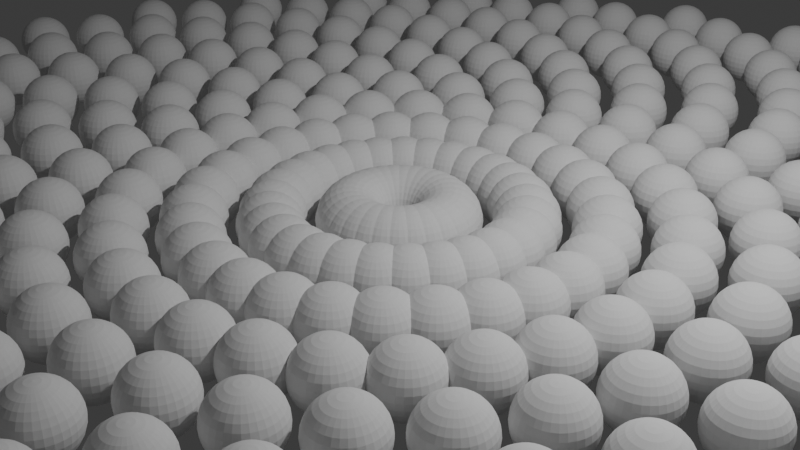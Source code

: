 # Source: spiral.blend  (saved by Blender 4.2.66; exported with 4.5.12 LTS)
import bpy
from mathutils import Matrix  # noqa: F401  (used for matrix-valued properties, if any)

bpy.ops.wm.read_factory_settings(use_empty=True)
scene = bpy.context.scene
scene.name = 'Scene'

# ---- collections
col_collection = bpy.data.collections.new('Collection'); scene.collection.children.link(col_collection)

# ---- world
world_world = bpy.data.worlds.new('World'); scene.world = world_world
world_world.use_nodes = True; world_world.node_tree.nodes.clear()
_N = world_world.node_tree.nodes; _L = world_world.node_tree.links
n0 = _N.new('ShaderNodeOutputWorld'); n0.name = 'World Output'; n0.location = (300, 300)
n1 = _N.new('ShaderNodeBackground'); n1.name = 'Background'; n1.location = (10, 300)
n1.inputs[0].default_value = (0.05088, 0.05088, 0.05088, 1.0)
_L.new(n1.outputs[0], n0.inputs[0])
n0.is_active_output = True
world_world.color = (0.05088, 0.05088, 0.05088)
world_world.sun_shadow_jitter_overblur = 0.0

# ---- cameras
cam_camera = bpy.data.cameras.new('Camera')
cam_camera.clip_end = 100.0
cam_camera.ortho_scale = 7.314

# ---- lights
light_light = bpy.data.lights.new('Light', 'POINT')
light_light.energy = 1000.0
light_light.shadow_soft_size = 0.1

# ---- meshes
me_sphere_007 = bpy.data.meshes.new('Sphere.007')
me_sphere_007.from_pydata([(-0.5, 0.1944, 0.291), (-0.5, 0.291, 0.1944), (-0.5, 0.3433, 0.06828), (-0.5, 0.35, 0.0), (-0.5, 0.3433, -0.06828), (-0.5, 0.291, -0.1944), (-0.5, 0.1944, -0.291), (-0.4867, 0.06697, 0.3433), (-0.4739, 0.1314, 0.3234), (-0.4621, 0.1907, 0.291), (-0.4517, 0.2427, 0.2475), (-0.4432, 0.2854, 0.1944), (-0.4369, 0.3171, 0.1339), (-0.433, 0.3367, 0.06828), (-0.4317, 0.3433, 0.0), (-0.433, 0.3367, -0.06828), (-0.4369, 0.3171, -0.1339), (-0.4432, 0.2854, -0.1944), (-0.4517, 0.2427, -0.2475), (-0.4621, 0.1907, -0.291), (-0.4739, 0.1314, -0.3234), (-0.4867, 0.06697, -0.3433), (-0.4739, 0.06308, 0.3433), (-0.4487, 0.1237, 0.3234), (-0.4256, 0.1796, 0.291), (-0.4053, 0.2286, 0.2475), (-0.3886, 0.2689, 0.1944), (-0.3763, 0.2987, 0.1339), (-0.3686, 0.3171, 0.06828), (-0.3661, 0.3234, 0.0), (-0.3686, 0.3171, -0.06828), (-0.3763, 0.2987, -0.1339), (-0.3886, 0.2689, -0.1944), (-0.4053, 0.2286, -0.2475), (-0.4256, 0.1796, -0.291), (-0.4487, 0.1237, -0.3234), (-0.4739, 0.06308, -0.3433), (-0.4621, 0.05677, 0.3433), (-0.4256, 0.1114, 0.3234), (-0.392, 0.1617, 0.291), (-0.3625, 0.2058, 0.2475), (-0.3383, 0.242, 0.1944), (-0.3204, 0.2689, 0.1339), (-0.3093, 0.2854, 0.06828), (-0.3056, 0.291, 0.0), (-0.3093, 0.2854, -0.06828), (-0.3204, 0.2689, -0.1339), (-0.3383, 0.242, -0.1944), (-0.3625, 0.2058, -0.2475), (-0.392, 0.1617, -0.291), (-0.4256, 0.1114, -0.3234), (-0.4621, 0.05677, -0.3433), (-0.4517, 0.04828, 0.3433), (-0.4053, 0.09471, 0.3234), (-0.3625, 0.1375, 0.291), (-0.325, 0.175, 0.2475), (-0.2942, 0.2058, 0.1944), (-0.2714, 0.2286, 0.1339), (-0.2573, 0.2427, 0.06828), (-0.2525, 0.2475, 0.0), (-0.2573, 0.2427, -0.06828), (-0.2714, 0.2286, -0.1339), (-0.2942, 0.2058, -0.1944), (-0.325, 0.175, -0.2475), (-0.3625, 0.1375, -0.291), (-0.4053, 0.09471, -0.3234), (-0.4517, 0.04828, -0.3433), (-0.4432, 0.03794, 0.3433), (-0.3886, 0.07441, 0.3234), (-0.3383, 0.108, 0.291), (-0.2942, 0.1375, 0.2475), (-0.258, 0.1617, 0.1944), (-0.2311, 0.1796, 0.1339), (-0.2146, 0.1907, 0.06828), (-0.209, 0.1944, 0.0), (-0.2146, 0.1907, -0.06828), (-0.2311, 0.1796, -0.1339), (-0.258, 0.1617, -0.1944), (-0.2942, 0.1375, -0.2475), (-0.3383, 0.108, -0.291), (-0.3886, 0.07441, -0.3234), (-0.4432, 0.03794, -0.3433), (-0.4369, 0.02613, 0.3433), (-0.3763, 0.05126, 0.3234), (-0.3204, 0.07441, 0.291), (-0.2714, 0.09471, 0.2475), (-0.2311, 0.1114, 0.1944), (-0.2013, 0.1237, 0.1339), (-0.1829, 0.1314, 0.06828), (-0.1766, 0.1339, 0.0), (-0.1829, 0.1314, -0.06828), (-0.2013, 0.1237, -0.1339), (-0.2311, 0.1114, -0.1944), (-0.2714, 0.09471, -0.2475), (-0.3204, 0.07441, -0.291), (-0.3763, 0.05126, -0.3234), (-0.4369, 0.02613, -0.3433), (-0.433, 0.01332, 0.3433), (-0.3686, 0.02613, 0.3234), (-0.3093, 0.03794, 0.291), (-0.2573, 0.04828, 0.2475), (-0.2146, 0.05677, 0.1944), (-0.1829, 0.06308, 0.1339), (-0.1633, 0.06697, 0.06828), (-0.1567, 0.06828, 0.0), (-0.1633, 0.06697, -0.06828), (-0.1829, 0.06308, -0.1339), (-0.2146, 0.05677, -0.1944), (-0.2573, 0.04828, -0.2475), (-0.3093, 0.03794, -0.291), (-0.3686, 0.02613, -0.3234), (-0.433, 0.01332, -0.3433), (-0.4317, -6.519e-09, 0.3433), (-0.3661, 0.0, 0.3234), (-0.3056, -1.118e-08, 0.291), (-0.2525, 0.0, 0.2475), (-0.209, -1.118e-08, 0.1944), (-0.1766, -7.451e-09, 0.1339), (-0.1567, -3.725e-08, 0.06828), (-0.15, -7.451e-09, 0.0), (-0.1567, -3.725e-08, -0.06828), (-0.1766, -7.451e-09, -0.1339), (-0.209, -1.118e-08, -0.1944), (-0.2525, 0.0, -0.2475), (-0.3056, -1.118e-08, -0.291), (-0.3661, 0.0, -0.3234), (-0.4317, -6.519e-09, -0.3433), (-0.433, -0.01332, 0.3433), (-0.3686, -0.02613, 0.3234), (-0.3093, -0.03794, 0.291), (-0.2573, -0.04828, 0.2475), (-0.2146, -0.05677, 0.1944), (-0.1829, -0.06308, 0.1339), (-0.1633, -0.06697, 0.06828), (-0.1567, -0.06828, 0.0), (-0.1633, -0.06697, -0.06828), (-0.1829, -0.06308, -0.1339), (-0.2146, -0.05677, -0.1944), (-0.2573, -0.04828, -0.2475), (-0.3093, -0.03794, -0.291), (-0.3686, -0.02613, -0.3234), (-0.433, -0.01332, -0.3433), (-0.4369, -0.02613, 0.3433), (-0.3763, -0.05126, 0.3234), (-0.3204, -0.07441, 0.291), (-0.2714, -0.09471, 0.2475), (-0.2311, -0.1114, 0.1944), (-0.2013, -0.1237, 0.1339), (-0.1829, -0.1314, 0.06828), (-0.1766, -0.1339, 0.0), (-0.1829, -0.1314, -0.06828), (-0.2013, -0.1237, -0.1339), (-0.2311, -0.1114, -0.1944), (-0.2714, -0.09471, -0.2475), (-0.3204, -0.07441, -0.291), (-0.3763, -0.05126, -0.3234), (-0.4369, -0.02613, -0.3433), (-0.4432, -0.03794, 0.3433), (-0.3886, -0.07441, 0.3234), (-0.3383, -0.108, 0.291), (-0.2942, -0.1375, 0.2475), (-0.258, -0.1617, 0.1944), (-0.2311, -0.1796, 0.1339), (-0.2146, -0.1907, 0.06828), (-0.209, -0.1944, 0.0), (-0.2146, -0.1907, -0.06828), (-0.2311, -0.1796, -0.1339), (-0.258, -0.1617, -0.1944), (-0.2942, -0.1375, -0.2475), (-0.3383, -0.108, -0.291), (-0.3886, -0.07441, -0.3234), (-0.4432, -0.03794, -0.3433), (-0.4517, -0.04828, 0.3433), (-0.4053, -0.09471, 0.3234), (-0.3625, -0.1375, 0.291), (-0.325, -0.175, 0.2475), (-0.2942, -0.2058, 0.1944), (-0.2714, -0.2286, 0.1339), (-0.2573, -0.2427, 0.06828), (-0.2525, -0.2475, 0.0), (-0.2573, -0.2427, -0.06828), (-0.2714, -0.2286, -0.1339), (-0.2942, -0.2058, -0.1944), (-0.325, -0.175, -0.2475), (-0.3625, -0.1375, -0.291), (-0.4053, -0.09471, -0.3234), (-0.4517, -0.04828, -0.3433), (-0.4621, -0.05677, 0.3433), (-0.4256, -0.1114, 0.3234), (-0.392, -0.1617, 0.291), (-0.3625, -0.2058, 0.2475), (-0.3383, -0.242, 0.1944), (-0.3204, -0.2689, 0.1339), (-0.3093, -0.2854, 0.06828), (-0.3056, -0.291, 0.0), (-0.3093, -0.2854, -0.06828), (-0.3204, -0.2689, -0.1339), (-0.3383, -0.242, -0.1944), (-0.3625, -0.2058, -0.2475), (-0.392, -0.1617, -0.291), (-0.4256, -0.1114, -0.3234), (-0.4621, -0.05677, -0.3433), (-0.4739, -0.06308, 0.3433), (-0.4487, -0.1237, 0.3234), (-0.4256, -0.1796, 0.291), (-0.4053, -0.2286, 0.2475), (-0.3886, -0.2689, 0.1944), (-0.3763, -0.2987, 0.1339), (-0.3686, -0.3171, 0.06828), (-0.3661, -0.3234, 0.0), (-0.3686, -0.3171, -0.06828), (-0.3763, -0.2987, -0.1339), (-0.3886, -0.2689, -0.1944), (-0.4053, -0.2286, -0.2475), (-0.4256, -0.1796, -0.291), (-0.4487, -0.1237, -0.3234), (-0.4739, -0.06308, -0.3433), (-0.4867, -0.06697, 0.3433), (-0.4739, -0.1314, 0.3234), (-0.4621, -0.1907, 0.291), (-0.4517, -0.2427, 0.2475), (-0.4432, -0.2854, 0.1944), (-0.4369, -0.3171, 0.1339), (-0.433, -0.3367, 0.06828), (-0.4317, -0.3433, 0.0), (-0.433, -0.3367, -0.06828), (-0.4369, -0.3171, -0.1339), (-0.4432, -0.2854, -0.1944), (-0.4517, -0.2427, -0.2475), (-0.4621, -0.1907, -0.291), (-0.4739, -0.1314, -0.3234), (-0.4867, -0.06697, -0.3433), (-0.5, -0.06828, 0.3433), (-0.5, -0.1339, 0.3234), (-0.5, -0.1944, 0.291), (-0.5, -0.2475, 0.2475), (-0.5, -0.291, 0.1944), (-0.5, -0.3234, 0.1339), (-0.5, -0.3433, 0.06828), (-0.5, -0.35, 0.0), (-0.5, -0.3433, -0.06828), (-0.5, -0.3234, -0.1339), (-0.5, -0.291, -0.1944), (-0.5, -0.2475, -0.2475), (-0.5, -0.1944, -0.291), (-0.5, -0.1339, -0.3234), (-0.5, -0.06828, -0.3433), (-0.5133, -0.06697, 0.3433), (-0.5261, -0.1314, 0.3234), (-0.5379, -0.1907, 0.291), (-0.5483, -0.2427, 0.2475), (-0.5568, -0.2854, 0.1944), (-0.5631, -0.3171, 0.1339), (-0.567, -0.3367, 0.06828), (-0.5683, -0.3433, 0.0), (-0.567, -0.3367, -0.06828), (-0.5631, -0.3171, -0.1339), (-0.5568, -0.2854, -0.1944), (-0.5483, -0.2427, -0.2475), (-0.5379, -0.1907, -0.291), (-0.5261, -0.1314, -0.3234), (-0.5133, -0.06697, -0.3433), (-0.5, 0.0, -0.35), (-0.5261, -0.06308, 0.3433), (-0.5513, -0.1237, 0.3234), (-0.5744, -0.1796, 0.291), (-0.5947, -0.2286, 0.2475), (-0.6114, -0.2689, 0.1944), (-0.6237, -0.2987, 0.1339), (-0.6314, -0.3171, 0.06828), (-0.6339, -0.3234, 0.0), (-0.6314, -0.3171, -0.06828), (-0.6237, -0.2987, -0.1339), (-0.6114, -0.2689, -0.1944), (-0.5947, -0.2286, -0.2475), (-0.5744, -0.1796, -0.291), (-0.5513, -0.1237, -0.3234), (-0.5261, -0.06308, -0.3433), (-0.5379, -0.05677, 0.3433), (-0.5744, -0.1114, 0.3234), (-0.608, -0.1617, 0.291), (-0.6375, -0.2058, 0.2475), (-0.6617, -0.242, 0.1944), (-0.6796, -0.2689, 0.1339), (-0.6907, -0.2854, 0.06828), (-0.6944, -0.291, 0.0), (-0.6907, -0.2854, -0.06828), (-0.6796, -0.2689, -0.1339), (-0.6617, -0.242, -0.1944), (-0.6375, -0.2058, -0.2475), (-0.608, -0.1617, -0.291), (-0.5744, -0.1114, -0.3234), (-0.5379, -0.05677, -0.3433), (-0.5483, -0.04828, 0.3433), (-0.5947, -0.09471, 0.3234), (-0.6375, -0.1375, 0.291), (-0.675, -0.175, 0.2475), (-0.7058, -0.2058, 0.1944), (-0.7286, -0.2286, 0.1339), (-0.7427, -0.2427, 0.06828), (-0.7475, -0.2475, 0.0), (-0.7427, -0.2427, -0.06828), (-0.7286, -0.2286, -0.1339), (-0.7058, -0.2058, -0.1944), (-0.675, -0.175, -0.2475), (-0.6375, -0.1375, -0.291), (-0.5947, -0.09471, -0.3234), (-0.5483, -0.04828, -0.3433), (-0.5568, -0.03794, 0.3433), (-0.6114, -0.07441, 0.3234), (-0.6617, -0.108, 0.291), (-0.7058, -0.1375, 0.2475), (-0.742, -0.1617, 0.1944), (-0.7689, -0.1796, 0.1339), (-0.7854, -0.1907, 0.06828), (-0.791, -0.1944, 0.0), (-0.7854, -0.1907, -0.06828), (-0.7689, -0.1796, -0.1339), (-0.742, -0.1617, -0.1944), (-0.7058, -0.1375, -0.2475), (-0.6617, -0.108, -0.291), (-0.6114, -0.07441, -0.3234), (-0.5568, -0.03794, -0.3433), (-0.5, 0.0, 0.35), (-0.5631, -0.02613, 0.3433), (-0.6237, -0.05126, 0.3234), (-0.6796, -0.07441, 0.291), (-0.7286, -0.09471, 0.2475), (-0.7689, -0.1114, 0.1944), (-0.7987, -0.1237, 0.1339), (-0.8171, -0.1314, 0.06828), (-0.8234, -0.1339, 0.0), (-0.8171, -0.1314, -0.06828), (-0.7987, -0.1237, -0.1339), (-0.7689, -0.1114, -0.1944), (-0.7286, -0.09471, -0.2475), (-0.6796, -0.07441, -0.291), (-0.6237, -0.05126, -0.3234), (-0.5631, -0.02613, -0.3433), (-0.567, -0.01332, 0.3433), (-0.6314, -0.02613, 0.3234), (-0.6907, -0.03794, 0.291), (-0.7427, -0.04828, 0.2475), (-0.7854, -0.05677, 0.1944), (-0.8171, -0.06308, 0.1339), (-0.8367, -0.06697, 0.06828), (-0.8433, -0.06828, 0.0), (-0.8367, -0.06697, -0.06828), (-0.8171, -0.06308, -0.1339), (-0.7854, -0.05677, -0.1944), (-0.7427, -0.04828, -0.2475), (-0.6907, -0.03794, -0.291), (-0.6314, -0.02613, -0.3234), (-0.567, -0.01332, -0.3433), (-0.5683, 1.956e-08, 0.3433), (-0.6339, 2.049e-08, 0.3234), (-0.6944, 5.588e-08, 0.291), (-0.7475, 7.451e-09, 0.2475), (-0.791, 7.078e-08, 0.1944), (-0.8234, 5.96e-08, 0.1339), (-0.8433, 7.451e-08, 0.06828), (-0.85, 5.96e-08, 0.0), (-0.8433, 7.451e-08, -0.06828), (-0.8234, 5.96e-08, -0.1339), (-0.791, 7.078e-08, -0.1944), (-0.7475, 7.451e-09, -0.2475), (-0.6944, 5.588e-08, -0.291), (-0.6339, 2.049e-08, -0.3234), (-0.5683, 1.956e-08, -0.3433), (-0.567, 0.01332, 0.3433), (-0.6314, 0.02613, 0.3234), (-0.6907, 0.03794, 0.291), (-0.7427, 0.04828, 0.2475), (-0.7854, 0.05677, 0.1944), (-0.8171, 0.06308, 0.1339), (-0.8367, 0.06697, 0.06828), (-0.8433, 0.06828, 0.0), (-0.8367, 0.06697, -0.06828), (-0.8171, 0.06308, -0.1339), (-0.7854, 0.05677, -0.1944), (-0.7427, 0.04828, -0.2475), (-0.6907, 0.03794, -0.291), (-0.6314, 0.02613, -0.3234), (-0.567, 0.01332, -0.3433), (-0.5631, 0.02613, 0.3433), (-0.6237, 0.05126, 0.3234), (-0.6796, 0.07441, 0.291), (-0.7286, 0.09471, 0.2475), (-0.7689, 0.1114, 0.1944), (-0.7987, 0.1237, 0.1339), (-0.8171, 0.1314, 0.06828), (-0.8234, 0.1339, 0.0), (-0.8171, 0.1314, -0.06828), (-0.7987, 0.1237, -0.1339), (-0.7689, 0.1114, -0.1944), (-0.7286, 0.09471, -0.2475), (-0.6796, 0.07441, -0.291), (-0.6237, 0.05126, -0.3234), (-0.5631, 0.02613, -0.3433), (-0.5568, 0.03794, 0.3433), (-0.6114, 0.07441, 0.3234), (-0.6617, 0.108, 0.291), (-0.7058, 0.1375, 0.2475), (-0.742, 0.1617, 0.1944), (-0.7689, 0.1796, 0.1339), (-0.7854, 0.1907, 0.06828), (-0.791, 0.1944, 0.0), (-0.7854, 0.1907, -0.06828), (-0.7689, 0.1796, -0.1339), (-0.742, 0.1617, -0.1944), (-0.7058, 0.1375, -0.2475), (-0.6617, 0.108, -0.291), (-0.6114, 0.07441, -0.3234), (-0.5568, 0.03794, -0.3433), (-0.5483, 0.04828, 0.3433), (-0.5947, 0.09471, 0.3234), (-0.6375, 0.1375, 0.291), (-0.675, 0.175, 0.2475), (-0.7058, 0.2058, 0.1944), (-0.7286, 0.2286, 0.1339), (-0.7427, 0.2427, 0.06828), (-0.7475, 0.2475, 0.0), (-0.7427, 0.2427, -0.06828), (-0.7286, 0.2286, -0.1339), (-0.7058, 0.2058, -0.1944), (-0.675, 0.175, -0.2475), (-0.6375, 0.1375, -0.291), (-0.5947, 0.09471, -0.3234), (-0.5483, 0.04828, -0.3433), (-0.5379, 0.05677, 0.3433), (-0.5744, 0.1114, 0.3234), (-0.608, 0.1617, 0.291), (-0.6375, 0.2058, 0.2475), (-0.6617, 0.242, 0.1944), (-0.6796, 0.2689, 0.1339), (-0.6907, 0.2854, 0.06828), (-0.6944, 0.291, 0.0), (-0.6907, 0.2854, -0.06828), (-0.6796, 0.2689, -0.1339), (-0.6617, 0.242, -0.1944), (-0.6375, 0.2058, -0.2475), (-0.608, 0.1617, -0.291), (-0.5744, 0.1114, -0.3234), (-0.5379, 0.05677, -0.3433), (-0.5261, 0.06308, 0.3433), (-0.5513, 0.1237, 0.3234), (-0.5744, 0.1796, 0.291), (-0.5947, 0.2286, 0.2475), (-0.6114, 0.2689, 0.1944), (-0.6237, 0.2987, 0.1339), (-0.6314, 0.3171, 0.06828), (-0.6339, 0.3234, 0.0), (-0.6314, 0.3171, -0.06828), (-0.6237, 0.2987, -0.1339), (-0.6114, 0.2689, -0.1944), (-0.5947, 0.2286, -0.2475), (-0.5744, 0.1796, -0.291), (-0.5513, 0.1237, -0.3234), (-0.5261, 0.06308, -0.3433), (-0.5133, 0.06697, 0.3433), (-0.5261, 0.1314, 0.3234), (-0.5379, 0.1907, 0.291), (-0.5483, 0.2427, 0.2475), (-0.5568, 0.2854, 0.1944), (-0.5631, 0.3171, 0.1339), (-0.567, 0.3367, 0.06828), (-0.5683, 0.3433, 0.0), (-0.567, 0.3367, -0.06828), (-0.5631, 0.3171, -0.1339), (-0.5568, 0.2854, -0.1944), (-0.5483, 0.2427, -0.2475), (-0.5379, 0.1907, -0.291), (-0.5261, 0.1314, -0.3234), (-0.5133, 0.06697, -0.3433), (-0.5, 0.06828, 0.3433), (-0.5, 0.1339, 0.3234), (-0.5, 0.2475, 0.2475), (-0.5, 0.3234, 0.1339), (-0.5, 0.3234, -0.1339), (-0.5, 0.2475, -0.2475), (-0.5, 0.1339, -0.3234), (-0.5, 0.06828, -0.3433)], [], [(476, 0, 9, 10), (479, 5, 17, 18), (1, 476, 10, 11), (6, 479, 18, 19), (477, 1, 11, 12), (480, 6, 19, 20), (2, 477, 12, 13), (481, 480, 20, 21), (3, 2, 13, 14), (474, 323, 7), (262, 481, 21), (4, 3, 14, 15), (475, 474, 7, 8), (478, 4, 15, 16), (0, 475, 8, 9), (5, 478, 16, 17), (9, 8, 23, 24), (17, 16, 31, 32), (10, 9, 24, 25), (18, 17, 32, 33), (11, 10, 25, 26), (19, 18, 33, 34), (12, 11, 26, 27), (20, 19, 34, 35), (13, 12, 27, 28), (21, 20, 35, 36), (14, 13, 28, 29), (7, 323, 22), (262, 21, 36), (15, 14, 29, 30), (8, 7, 22, 23), (16, 15, 30, 31), (28, 27, 42, 43), (36, 35, 50, 51), (29, 28, 43, 44), (22, 323, 37), (262, 36, 51), (30, 29, 44, 45), (23, 22, 37, 38), (31, 30, 45, 46), (24, 23, 38, 39), (32, 31, 46, 47), (25, 24, 39, 40), (33, 32, 47, 48), (26, 25, 40, 41), (34, 33, 48, 49), (27, 26, 41, 42), (35, 34, 49, 50), (47, 46, 61, 62), (40, 39, 54, 55), (48, 47, 62, 63), (41, 40, 55, 56), (49, 48, 63, 64), (42, 41, 56, 57), (50, 49, 64, 65), (43, 42, 57, 58), (51, 50, 65, 66), (44, 43, 58, 59), (37, 323, 52), (262, 51, 66), (45, 44, 59, 60), (38, 37, 52, 53), (46, 45, 60, 61), (39, 38, 53, 54), (66, 65, 80, 81), (59, 58, 73, 74), (52, 323, 67), (262, 66, 81), (60, 59, 74, 75), (53, 52, 67, 68), (61, 60, 75, 76), (54, 53, 68, 69), (62, 61, 76, 77), (55, 54, 69, 70), (63, 62, 77, 78), (56, 55, 70, 71), (64, 63, 78, 79), (57, 56, 71, 72), (65, 64, 79, 80), (58, 57, 72, 73), (70, 69, 84, 85), (78, 77, 92, 93), (71, 70, 85, 86), (79, 78, 93, 94), (72, 71, 86, 87), (80, 79, 94, 95), (73, 72, 87, 88), (81, 80, 95, 96), (74, 73, 88, 89), (67, 323, 82), (262, 81, 96), (75, 74, 89, 90), (68, 67, 82, 83), (76, 75, 90, 91), (69, 68, 83, 84), (77, 76, 91, 92), (89, 88, 103, 104), (82, 323, 97), (262, 96, 111), (90, 89, 104, 105), (83, 82, 97, 98), (91, 90, 105, 106), (84, 83, 98, 99), (92, 91, 106, 107), (85, 84, 99, 100), (93, 92, 107, 108), (86, 85, 100, 101), (94, 93, 108, 109), (87, 86, 101, 102), (95, 94, 109, 110), (88, 87, 102, 103), (96, 95, 110, 111), (108, 107, 122, 123), (101, 100, 115, 116), (109, 108, 123, 124), (102, 101, 116, 117), (110, 109, 124, 125), (103, 102, 117, 118), (111, 110, 125, 126), (104, 103, 118, 119), (97, 323, 112), (262, 111, 126), (105, 104, 119, 120), (98, 97, 112, 113), (106, 105, 120, 121), (99, 98, 113, 114), (107, 106, 121, 122), (100, 99, 114, 115), (262, 126, 141), (120, 119, 134, 135), (113, 112, 127, 128), (121, 120, 135, 136), (114, 113, 128, 129), (122, 121, 136, 137), (115, 114, 129, 130), (123, 122, 137, 138), (116, 115, 130, 131), (124, 123, 138, 139), (117, 116, 131, 132), (125, 124, 139, 140), (118, 117, 132, 133), (126, 125, 140, 141), (119, 118, 133, 134), (112, 323, 127), (139, 138, 153, 154), (132, 131, 146, 147), (140, 139, 154, 155), (133, 132, 147, 148), (141, 140, 155, 156), (134, 133, 148, 149), (127, 323, 142), (262, 141, 156), (135, 134, 149, 150), (128, 127, 142, 143), (136, 135, 150, 151), (129, 128, 143, 144), (137, 136, 151, 152), (130, 129, 144, 145), (138, 137, 152, 153), (131, 130, 145, 146), (143, 142, 157, 158), (151, 150, 165, 166), (144, 143, 158, 159), (152, 151, 166, 167), (145, 144, 159, 160), (153, 152, 167, 168), (146, 145, 160, 161), (154, 153, 168, 169), (147, 146, 161, 162), (155, 154, 169, 170), (148, 147, 162, 163), (156, 155, 170, 171), (149, 148, 163, 164), (142, 323, 157), (262, 156, 171), (150, 149, 164, 165), (162, 161, 176, 177), (170, 169, 184, 185), (163, 162, 177, 178), (171, 170, 185, 186), (164, 163, 178, 179), (157, 323, 172), (262, 171, 186), (165, 164, 179, 180), (158, 157, 172, 173), (166, 165, 180, 181), (159, 158, 173, 174), (167, 166, 181, 182), (160, 159, 174, 175), (168, 167, 182, 183), (161, 160, 175, 176), (169, 168, 183, 184), (181, 180, 195, 196), (174, 173, 188, 189), (182, 181, 196, 197), (175, 174, 189, 190), (183, 182, 197, 198), (176, 175, 190, 191), (184, 183, 198, 199), (177, 176, 191, 192), (185, 184, 199, 200), (178, 177, 192, 193), (186, 185, 200, 201), (179, 178, 193, 194), (172, 323, 187), (262, 186, 201), (180, 179, 194, 195), (173, 172, 187, 188), (200, 199, 214, 215), (193, 192, 207, 208), (201, 200, 215, 216), (194, 193, 208, 209), (187, 323, 202), (262, 201, 216), (195, 194, 209, 210), (188, 187, 202, 203), (196, 195, 210, 211), (189, 188, 203, 204), (197, 196, 211, 212), (190, 189, 204, 205), (198, 197, 212, 213), (191, 190, 205, 206), (199, 198, 213, 214), (192, 191, 206, 207), (204, 203, 218, 219), (212, 211, 226, 227), (205, 204, 219, 220), (213, 212, 227, 228), (206, 205, 220, 221), (214, 213, 228, 229), (207, 206, 221, 222), (215, 214, 229, 230), (208, 207, 222, 223), (216, 215, 230, 231), (209, 208, 223, 224), (202, 323, 217), (262, 216, 231), (210, 209, 224, 225), (203, 202, 217, 218), (211, 210, 225, 226), (223, 222, 237, 238), (231, 230, 245, 246), (224, 223, 238, 239), (217, 323, 232), (262, 231, 246), (225, 224, 239, 240), (218, 217, 232, 233), (226, 225, 240, 241), (219, 218, 233, 234), (227, 226, 241, 242), (220, 219, 234, 235), (228, 227, 242, 243), (221, 220, 235, 236), (229, 228, 243, 244), (222, 221, 236, 237), (230, 229, 244, 245), (242, 241, 256, 257), (235, 234, 249, 250), (243, 242, 257, 258), (236, 235, 250, 251), (244, 243, 258, 259), (237, 236, 251, 252), (245, 244, 259, 260), (238, 237, 252, 253), (246, 245, 260, 261), (239, 238, 253, 254), (232, 323, 247), (262, 246, 261), (240, 239, 254, 255), (233, 232, 247, 248), (241, 240, 255, 256), (234, 233, 248, 249), (261, 260, 276, 277), (254, 253, 269, 270), (247, 323, 263), (262, 261, 277), (255, 254, 270, 271), (248, 247, 263, 264), (256, 255, 271, 272), (249, 248, 264, 265), (257, 256, 272, 273), (250, 249, 265, 266), (258, 257, 273, 274), (251, 250, 266, 267), (259, 258, 274, 275), (252, 251, 267, 268), (260, 259, 275, 276), (253, 252, 268, 269), (274, 273, 288, 289), (267, 266, 281, 282), (275, 274, 289, 290), (268, 267, 282, 283), (276, 275, 290, 291), (269, 268, 283, 284), (277, 276, 291, 292), (270, 269, 284, 285), (263, 323, 278), (262, 277, 292), (271, 270, 285, 286), (264, 263, 278, 279), (272, 271, 286, 287), (265, 264, 279, 280), (273, 272, 287, 288), (266, 265, 280, 281), (278, 323, 293), (262, 292, 307), (286, 285, 300, 301), (279, 278, 293, 294), (287, 286, 301, 302), (280, 279, 294, 295), (288, 287, 302, 303), (281, 280, 295, 296), (289, 288, 303, 304), (282, 281, 296, 297), (290, 289, 304, 305), (283, 282, 297, 298), (291, 290, 305, 306), (284, 283, 298, 299), (292, 291, 306, 307), (285, 284, 299, 300), (297, 296, 311, 312), (305, 304, 319, 320), (298, 297, 312, 313), (306, 305, 320, 321), (299, 298, 313, 314), (307, 306, 321, 322), (300, 299, 314, 315), (293, 323, 308), (262, 307, 322), (301, 300, 315, 316), (294, 293, 308, 309), (302, 301, 316, 317), (295, 294, 309, 310), (303, 302, 317, 318), (296, 295, 310, 311), (304, 303, 318, 319), (316, 315, 331, 332), (309, 308, 324, 325), (317, 316, 332, 333), (310, 309, 325, 326), (318, 317, 333, 334), (311, 310, 326, 327), (319, 318, 334, 335), (312, 311, 327, 328), (320, 319, 335, 336), (313, 312, 328, 329), (321, 320, 336, 337), (314, 313, 329, 330), (322, 321, 337, 338), (315, 314, 330, 331), (308, 323, 324), (262, 322, 338), (336, 335, 350, 351), (329, 328, 343, 344), (337, 336, 351, 352), (330, 329, 344, 345), (338, 337, 352, 353), (331, 330, 345, 346), (324, 323, 339), (262, 338, 353), (332, 331, 346, 347), (325, 324, 339, 340), (333, 332, 347, 348), (326, 325, 340, 341), (334, 333, 348, 349), (327, 326, 341, 342), (335, 334, 349, 350), (328, 327, 342, 343), (340, 339, 354, 355), (348, 347, 362, 363), (341, 340, 355, 356), (349, 348, 363, 364), (342, 341, 356, 357), (350, 349, 364, 365), (343, 342, 357, 358), (351, 350, 365, 366), (344, 343, 358, 359), (352, 351, 366, 367), (345, 344, 359, 360), (353, 352, 367, 368), (346, 345, 360, 361), (339, 323, 354), (262, 353, 368), (347, 346, 361, 362), (359, 358, 373, 374), (367, 366, 381, 382), (360, 359, 374, 375), (368, 367, 382, 383), (361, 360, 375, 376), (354, 323, 369), (262, 368, 383), (362, 361, 376, 377), (355, 354, 369, 370), (363, 362, 377, 378), (356, 355, 370, 371), (364, 363, 378, 379), (357, 356, 371, 372), (365, 364, 379, 380), (358, 357, 372, 373), (366, 365, 380, 381), (378, 377, 392, 393), (371, 370, 385, 386), (379, 378, 393, 394), (372, 371, 386, 387), (380, 379, 394, 395), (373, 372, 387, 388), (381, 380, 395, 396), (374, 373, 388, 389), (382, 381, 396, 397), (375, 374, 389, 390), (383, 382, 397, 398), (376, 375, 390, 391), (369, 323, 384), (262, 383, 398), (377, 376, 391, 392), (370, 369, 384, 385), (397, 396, 411, 412), (390, 389, 404, 405), (398, 397, 412, 413), (391, 390, 405, 406), (384, 323, 399), (262, 398, 413), (392, 391, 406, 407), (385, 384, 399, 400), (393, 392, 407, 408), (386, 385, 400, 401), (394, 393, 408, 409), (387, 386, 401, 402), (395, 394, 409, 410), (388, 387, 402, 403), (396, 395, 410, 411), (389, 388, 403, 404), (409, 408, 423, 424), (402, 401, 416, 417), (410, 409, 424, 425), (403, 402, 417, 418), (411, 410, 425, 426), (404, 403, 418, 419), (412, 411, 426, 427), (405, 404, 419, 420), (413, 412, 427, 428), (406, 405, 420, 421), (399, 323, 414), (262, 413, 428), (407, 406, 421, 422), (400, 399, 414, 415), (408, 407, 422, 423), (401, 400, 415, 416), (428, 427, 442, 443), (421, 420, 435, 436), (414, 323, 429), (262, 428, 443), (422, 421, 436, 437), (415, 414, 429, 430), (423, 422, 437, 438), (416, 415, 430, 431), (424, 423, 438, 439), (417, 416, 431, 432), (425, 424, 439, 440), (418, 417, 432, 433), (426, 425, 440, 441), (419, 418, 433, 434), (427, 426, 441, 442), (420, 419, 434, 435), (432, 431, 446, 447), (440, 439, 454, 455), (433, 432, 447, 448), (441, 440, 455, 456), (434, 433, 448, 449), (442, 441, 456, 457), (435, 434, 449, 450), (443, 442, 457, 458), (436, 435, 450, 451), (429, 323, 444), (262, 443, 458), (437, 436, 451, 452), (430, 429, 444, 445), (438, 437, 452, 453), (431, 430, 445, 446), (439, 438, 453, 454), (451, 450, 465, 466), (444, 323, 459), (262, 458, 473), (452, 451, 466, 467), (445, 444, 459, 460), (453, 452, 467, 468), (446, 445, 460, 461), (454, 453, 468, 469), (447, 446, 461, 462), (455, 454, 469, 470), (448, 447, 462, 463), (456, 455, 470, 471), (449, 448, 463, 464), (457, 456, 471, 472), (450, 449, 464, 465), (458, 457, 472, 473), (470, 469, 5, 479), (463, 462, 476, 1), (471, 470, 479, 6), (464, 463, 1, 477), (472, 471, 6, 480), (465, 464, 477, 2), (473, 472, 480, 481), (466, 465, 2, 3), (459, 323, 474), (262, 473, 481), (467, 466, 3, 4), (460, 459, 474, 475), (468, 467, 4, 478), (461, 460, 475, 0), (469, 468, 478, 5), (462, 461, 0, 476)])
_uv = me_sphere_007.uv_layers.new(name='UVMap')
_uv.uv.foreach_set('vector', [0.75, 0.75, 0.75, 0.8125, 0.7188, 0.8125, 0.7188, 0.75, 0.75, 0.25, 0.75, 0.3125, 0.7188, 0.3125, 0.7188, 0.25, 0.75, 0.6875, 0.75, 0.75, 0.7188, 0.75, 0.7188, 0.6875, 0.75, 0.1875, 0.75, 0.25, 0.7188, 0.25, 0.7188, 0.1875, 0.75, 0.625, 0.75, 0.6875, 0.7188, 0.6875, 0.7188, 0.625, 0.75, 0.125, 0.75, 0.1875, 0.7188, 0.1875, 0.7188, 0.125, 0.75, 0.5625, 0.75, 0.625, 0.7188, 0.625, 0.7188, 0.5625, 0.75, 0.0625, 0.75, 0.125, 0.7188, 0.125, 0.7188, 0.0625, 0.75, 0.5, 0.75, 0.5625, 0.7188, 0.5625, 0.7188, 0.5, 0.75, 0.9375, 0.7344, 1.0, 0.7188, 0.9375, 0.7344, 0.0, 0.75, 0.0625, 0.7188, 0.0625, 0.75, 0.4375, 0.75, 0.5, 0.7188, 0.5, 0.7188, 0.4375, 0.75, 0.875, 0.75, 0.9375, 0.7188, 0.9375, 0.7188, 0.875, 0.75, 0.375, 0.75, 0.4375, 0.7188, 0.4375, 0.7188, 0.375, 0.75, 0.8125, 0.75, 0.875, 0.7188, 0.875, 0.7188, 0.8125, 0.75, 0.3125, 0.75, 0.375, 0.7188, 0.375, 0.7188, 0.3125, 0.7188, 0.8125, 0.7188, 0.875, 0.6875, 0.875, 0.6875, 0.8125, 0.7188, 0.3125, 0.7188, 0.375, 0.6875, 0.375, 0.6875, 0.3125, 0.7188, 0.75, 0.7188, 0.8125, 0.6875, 0.8125, 0.6875, 0.75, 0.7188, 0.25, 0.7188, 0.3125, 0.6875, 0.3125, 0.6875, 0.25, 0.7188, 0.6875, 0.7188, 0.75, 0.6875, 0.75, 0.6875, 0.6875, 0.7188, 0.1875, 0.7188, 0.25, 0.6875, 0.25, 0.6875, 0.1875, 0.7188, 0.625, 0.7188, 0.6875, 0.6875, 0.6875, 0.6875, 0.625, 0.7188, 0.125, 0.7188, 0.1875, 0.6875, 0.1875, 0.6875, 0.125, 0.7188, 0.5625, 0.7188, 0.625, 0.6875, 0.625, 0.6875, 0.5625, 0.7188, 0.0625, 0.7188, 0.125, 0.6875, 0.125, 0.6875, 0.0625, 0.7188, 0.5, 0.7188, 0.5625, 0.6875, 0.5625, 0.6875, 0.5, 0.7188, 0.9375, 0.7031, 1.0, 0.6875, 0.9375, 0.7031, 0.0, 0.7188, 0.0625, 0.6875, 0.0625, 0.7188, 0.4375, 0.7188, 0.5, 0.6875, 0.5, 0.6875, 0.4375, 0.7188, 0.875, 0.7188, 0.9375, 0.6875, 0.9375, 0.6875, 0.875, 0.7188, 0.375, 0.7188, 0.4375, 0.6875, 0.4375, 0.6875, 0.375, 0.6875, 0.5625, 0.6875, 0.625, 0.6562, 0.625, 0.6562, 0.5625, 0.6875, 0.0625, 0.6875, 0.125, 0.6562, 0.125, 0.6562, 0.0625, 0.6875, 0.5, 0.6875, 0.5625, 0.6562, 0.5625, 0.6562, 0.5, 0.6875, 0.9375, 0.6719, 1.0, 0.6562, 0.9375, 0.6719, 0.0, 0.6875, 0.0625, 0.6562, 0.0625, 0.6875, 0.4375, 0.6875, 0.5, 0.6562, 0.5, 0.6562, 0.4375, 0.6875, 0.875, 0.6875, 0.9375, 0.6562, 0.9375, 0.6562, 0.875, 0.6875, 0.375, 0.6875, 0.4375, 0.6562, 0.4375, 0.6562, 0.375, 0.6875, 0.8125, 0.6875, 0.875, 0.6562, 0.875, 0.6562, 0.8125, 0.6875, 0.3125, 0.6875, 0.375, 0.6562, 0.375, 0.6562, 0.3125, 0.6875, 0.75, 0.6875, 0.8125, 0.6562, 0.8125, 0.6562, 0.75, 0.6875, 0.25, 0.6875, 0.3125, 0.6562, 0.3125, 0.6562, 0.25, 0.6875, 0.6875, 0.6875, 0.75, 0.6562, 0.75, 0.6562, 0.6875, 0.6875, 0.1875, 0.6875, 0.25, 0.6562, 0.25, 0.6562, 0.1875, 0.6875, 0.625, 0.6875, 0.6875, 0.6562, 0.6875, 0.6562, 0.625, 0.6875, 0.125, 0.6875, 0.1875, 0.6562, 0.1875, 0.6562, 0.125, 0.6562, 0.3125, 0.6562, 0.375, 0.625, 0.375, 0.625, 0.3125, 0.6562, 0.75, 0.6562, 0.8125, 0.625, 0.8125, 0.625, 0.75, 0.6562, 0.25, 0.6562, 0.3125, 0.625, 0.3125, 0.625, 0.25, 0.6562, 0.6875, 0.6562, 0.75, 0.625, 0.75, 0.625, 0.6875, 0.6562, 0.1875, 0.6562, 0.25, 0.625, 0.25, 0.625, 0.1875, 0.6562, 0.625, 0.6562, 0.6875, 0.625, 0.6875, 0.625, 0.625, 0.6562, 0.125, 0.6562, 0.1875, 0.625, 0.1875, 0.625, 0.125, 0.6562, 0.5625, 0.6562, 0.625, 0.625, 0.625, 0.625, 0.5625, 0.6562, 0.0625, 0.6562, 0.125, 0.625, 0.125, 0.625, 0.0625, 0.6562, 0.5, 0.6562, 0.5625, 0.625, 0.5625, 0.625, 0.5, 0.6562, 0.9375, 0.6406, 1.0, 0.625, 0.9375, 0.6406, 0.0, 0.6562, 0.0625, 0.625, 0.0625, 0.6562, 0.4375, 0.6562, 0.5, 0.625, 0.5, 0.625, 0.4375, 0.6562, 0.875, 0.6562, 0.9375, 0.625, 0.9375, 0.625, 0.875, 0.6562, 0.375, 0.6562, 0.4375, 0.625, 0.4375, 0.625, 0.375, 0.6562, 0.8125, 0.6562, 0.875, 0.625, 0.875, 0.625, 0.8125, 0.625, 0.0625, 0.625, 0.125, 0.5938, 0.125, 0.5938, 0.0625, 0.625, 0.5, 0.625, 0.5625, 0.5938, 0.5625, 0.5938, 0.5, 0.625, 0.9375, 0.6094, 1.0, 0.5938, 0.9375, 0.6094, 0.0, 0.625, 0.0625, 0.5938, 0.0625, 0.625, 0.4375, 0.625, 0.5, 0.5938, 0.5, 0.5938, 0.4375, 0.625, 0.875, 0.625, 0.9375, 0.5938, 0.9375, 0.5938, 0.875, 0.625, 0.375, 0.625, 0.4375, 0.5938, 0.4375, 0.5938, 0.375, 0.625, 0.8125, 0.625, 0.875, 0.5938, 0.875, 0.5938, 0.8125, 0.625, 0.3125, 0.625, 0.375, 0.5938, 0.375, 0.5938, 0.3125, 0.625, 0.75, 0.625, 0.8125, 0.5938, 0.8125, 0.5938, 0.75, 0.625, 0.25, 0.625, 0.3125, 0.5938, 0.3125, 0.5938, 0.25, 0.625, 0.6875, 0.625, 0.75, 0.5938, 0.75, 0.5938, 0.6875, 0.625, 0.1875, 0.625, 0.25, 0.5938, 0.25, 0.5938, 0.1875, 0.625, 0.625, 0.625, 0.6875, 0.5938, 0.6875, 0.5938, 0.625, 0.625, 0.125, 0.625, 0.1875, 0.5938, 0.1875, 0.5938, 0.125, 0.625, 0.5625, 0.625, 0.625, 0.5938, 0.625, 0.5938, 0.5625, 0.5938, 0.75, 0.5938, 0.8125, 0.5625, 0.8125, 0.5625, 0.75, 0.5938, 0.25, 0.5938, 0.3125, 0.5625, 0.3125, 0.5625, 0.25, 0.5938, 0.6875, 0.5938, 0.75, 0.5625, 0.75, 0.5625, 0.6875, 0.5938, 0.1875, 0.5938, 0.25, 0.5625, 0.25, 0.5625, 0.1875, 0.5938, 0.625, 0.5938, 0.6875, 0.5625, 0.6875, 0.5625, 0.625, 0.5938, 0.125, 0.5938, 0.1875, 0.5625, 0.1875, 0.5625, 0.125, 0.5938, 0.5625, 0.5938, 0.625, 0.5625, 0.625, 0.5625, 0.5625, 0.5938, 0.0625, 0.5938, 0.125, 0.5625, 0.125, 0.5625, 0.0625, 0.5938, 0.5, 0.5938, 0.5625, 0.5625, 0.5625, 0.5625, 0.5, 0.5938, 0.9375, 0.5781, 1.0, 0.5625, 0.9375, 0.5781, 0.0, 0.5938, 0.0625, 0.5625, 0.0625, 0.5938, 0.4375, 0.5938, 0.5, 0.5625, 0.5, 0.5625, 0.4375, 0.5938, 0.875, 0.5938, 0.9375, 0.5625, 0.9375, 0.5625, 0.875, 0.5938, 0.375, 0.5938, 0.4375, 0.5625, 0.4375, 0.5625, 0.375, 0.5938, 0.8125, 0.5938, 0.875, 0.5625, 0.875, 0.5625, 0.8125, 0.5938, 0.3125, 0.5938, 0.375, 0.5625, 0.375, 0.5625, 0.3125, 0.5625, 0.5, 0.5625, 0.5625, 0.5312, 0.5625, 0.5312, 0.5, 0.5625, 0.9375, 0.5469, 1.0, 0.5312, 0.9375, 0.5469, 0.0, 0.5625, 0.0625, 0.5312, 0.0625, 0.5625, 0.4375, 0.5625, 0.5, 0.5312, 0.5, 0.5312, 0.4375, 0.5625, 0.875, 0.5625, 0.9375, 0.5312, 0.9375, 0.5312, 0.875, 0.5625, 0.375, 0.5625, 0.4375, 0.5312, 0.4375, 0.5312, 0.375, 0.5625, 0.8125, 0.5625, 0.875, 0.5312, 0.875, 0.5312, 0.8125, 0.5625, 0.3125, 0.5625, 0.375, 0.5312, 0.375, 0.5312, 0.3125, 0.5625, 0.75, 0.5625, 0.8125, 0.5312, 0.8125, 0.5312, 0.75, 0.5625, 0.25, 0.5625, 0.3125, 0.5312, 0.3125, 0.5312, 0.25, 0.5625, 0.6875, 0.5625, 0.75, 0.5312, 0.75, 0.5312, 0.6875, 0.5625, 0.1875, 0.5625, 0.25, 0.5312, 0.25, 0.5312, 0.1875, 0.5625, 0.625, 0.5625, 0.6875, 0.5312, 0.6875, 0.5312, 0.625, 0.5625, 0.125, 0.5625, 0.1875, 0.5312, 0.1875, 0.5312, 0.125, 0.5625, 0.5625, 0.5625, 0.625, 0.5312, 0.625, 0.5312, 0.5625, 0.5625, 0.0625, 0.5625, 0.125, 0.5312, 0.125, 0.5312, 0.0625, 0.5312, 0.25, 0.5312, 0.3125, 0.5, 0.3125, 0.5, 0.25, 0.5312, 0.6875, 0.5312, 0.75, 0.5, 0.75, 0.5, 0.6875, 0.5312, 0.1875, 0.5312, 0.25, 0.5, 0.25, 0.5, 0.1875, 0.5312, 0.625, 0.5312, 0.6875, 0.5, 0.6875, 0.5, 0.625, 0.5312, 0.125, 0.5312, 0.1875, 0.5, 0.1875, 0.5, 0.125, 0.5312, 0.5625, 0.5312, 0.625, 0.5, 0.625, 0.5, 0.5625, 0.5312, 0.0625, 0.5312, 0.125, 0.5, 0.125, 0.5, 0.0625, 0.5312, 0.5, 0.5312, 0.5625, 0.5, 0.5625, 0.5, 0.5, 0.5312, 0.9375, 0.5156, 1.0, 0.5, 0.9375, 0.5156, 0.0, 0.5312, 0.0625, 0.5, 0.0625, 0.5312, 0.4375, 0.5312, 0.5, 0.5, 0.5, 0.5, 0.4375, 0.5312, 0.875, 0.5312, 0.9375, 0.5, 0.9375, 0.5, 0.875, 0.5312, 0.375, 0.5312, 0.4375, 0.5, 0.4375, 0.5, 0.375, 0.5312, 0.8125, 0.5312, 0.875, 0.5, 0.875, 0.5, 0.8125, 0.5312, 0.3125, 0.5312, 0.375, 0.5, 0.375, 0.5, 0.3125, 0.5312, 0.75, 0.5312, 0.8125, 0.5, 0.8125, 0.5, 0.75, 0.4844, 0.0, 0.5, 0.0625, 0.4688, 0.0625, 0.5, 0.4375, 0.5, 0.5, 0.4688, 0.5, 0.4687, 0.4375, 0.5, 0.875, 0.5, 0.9375, 0.4688, 0.9375, 0.4688, 0.875, 0.5, 0.375, 0.5, 0.4375, 0.4687, 0.4375, 0.4688, 0.375, 0.5, 0.8125, 0.5, 0.875, 0.4688, 0.875, 0.4688, 0.8125, 0.5, 0.3125, 0.5, 0.375, 0.4688, 0.375, 0.4688, 0.3125, 0.5, 0.75, 0.5, 0.8125, 0.4688, 0.8125, 0.4688, 0.75, 0.5, 0.25, 0.5, 0.3125, 0.4688, 0.3125, 0.4688, 0.25, 0.5, 0.6875, 0.5, 0.75, 0.4688, 0.75, 0.4688, 0.6875, 0.5, 0.1875, 0.5, 0.25, 0.4688, 0.25, 0.4688, 0.1875, 0.5, 0.625, 0.5, 0.6875, 0.4688, 0.6875, 0.4688, 0.625, 0.5, 0.125, 0.5, 0.1875, 0.4688, 0.1875, 0.4688, 0.125, 0.5, 0.5625, 0.5, 0.625, 0.4688, 0.625, 0.4687, 0.5625, 0.5, 0.0625, 0.5, 0.125, 0.4688, 0.125, 0.4688, 0.0625, 0.5, 0.5, 0.5, 0.5625, 0.4687, 0.5625, 0.4688, 0.5, 0.5, 0.9375, 0.4844, 1.0, 0.4688, 0.9375, 0.4688, 0.1875, 0.4688, 0.25, 0.4375, 0.25, 0.4375, 0.1875, 0.4688, 0.625, 0.4688, 0.6875, 0.4375, 0.6875, 0.4375, 0.625, 0.4688, 0.125, 0.4688, 0.1875, 0.4375, 0.1875, 0.4375, 0.125, 0.4687, 0.5625, 0.4688, 0.625, 0.4375, 0.625, 0.4375, 0.5625, 0.4688, 0.0625, 0.4688, 0.125, 0.4375, 0.125, 0.4375, 0.0625, 0.4688, 0.5, 0.4687, 0.5625, 0.4375, 0.5625, 0.4375, 0.5, 0.4688, 0.9375, 0.4531, 1.0, 0.4375, 0.9375, 0.4531, 0.0, 0.4688, 0.0625, 0.4375, 0.0625, 0.4687, 0.4375, 0.4688, 0.5, 0.4375, 0.5, 0.4375, 0.4375, 0.4688, 0.875, 0.4688, 0.9375, 0.4375, 0.9375, 0.4375, 0.875, 0.4688, 0.375, 0.4687, 0.4375, 0.4375, 0.4375, 0.4375, 0.375, 0.4688, 0.8125, 0.4688, 0.875, 0.4375, 0.875, 0.4375, 0.8125, 0.4688, 0.3125, 0.4688, 0.375, 0.4375, 0.375, 0.4375, 0.3125, 0.4688, 0.75, 0.4688, 0.8125, 0.4375, 0.8125, 0.4375, 0.75, 0.4688, 0.25, 0.4688, 0.3125, 0.4375, 0.3125, 0.4375, 0.25, 0.4688, 0.6875, 0.4688, 0.75, 0.4375, 0.75, 0.4375, 0.6875, 0.4375, 0.875, 0.4375, 0.9375, 0.4062, 0.9375, 0.4062, 0.875, 0.4375, 0.375, 0.4375, 0.4375, 0.4062, 0.4375, 0.4062, 0.375, 0.4375, 0.8125, 0.4375, 0.875, 0.4062, 0.875, 0.4062, 0.8125, 0.4375, 0.3125, 0.4375, 0.375, 0.4062, 0.375, 0.4062, 0.3125, 0.4375, 0.75, 0.4375, 0.8125, 0.4062, 0.8125, 0.4062, 0.75, 0.4375, 0.25, 0.4375, 0.3125, 0.4062, 0.3125, 0.4062, 0.25, 0.4375, 0.6875, 0.4375, 0.75, 0.4062, 0.75, 0.4062, 0.6875, 0.4375, 0.1875, 0.4375, 0.25, 0.4062, 0.25, 0.4062, 0.1875, 0.4375, 0.625, 0.4375, 0.6875, 0.4062, 0.6875, 0.4062, 0.625, 0.4375, 0.125, 0.4375, 0.1875, 0.4062, 0.1875, 0.4062, 0.125, 0.4375, 0.5625, 0.4375, 0.625, 0.4062, 0.625, 0.4062, 0.5625, 0.4375, 0.0625, 0.4375, 0.125, 0.4062, 0.125, 0.4062, 0.0625, 0.4375, 0.5, 0.4375, 0.5625, 0.4062, 0.5625, 0.4062, 0.5, 0.4375, 0.9375, 0.4219, 1.0, 0.4062, 0.9375, 0.4219, 0.0, 0.4375, 0.0625, 0.4062, 0.0625, 0.4375, 0.4375, 0.4375, 0.5, 0.4062, 0.5, 0.4062, 0.4375, 0.4062, 0.625, 0.4062, 0.6875, 0.375, 0.6875, 0.375, 0.625, 0.4062, 0.125, 0.4062, 0.1875, 0.375, 0.1875, 0.375, 0.125, 0.4062, 0.5625, 0.4062, 0.625, 0.375, 0.625, 0.375, 0.5625, 0.4062, 0.0625, 0.4062, 0.125, 0.375, 0.125, 0.375, 0.0625, 0.4062, 0.5, 0.4062, 0.5625, 0.375, 0.5625, 0.375, 0.5, 0.4062, 0.9375, 0.3906, 1.0, 0.375, 0.9375, 0.3906, 0.0, 0.4062, 0.0625, 0.375, 0.0625, 0.4062, 0.4375, 0.4062, 0.5, 0.375, 0.5, 0.375, 0.4375, 0.4062, 0.875, 0.4062, 0.9375, 0.375, 0.9375, 0.375, 0.875, 0.4062, 0.375, 0.4062, 0.4375, 0.375, 0.4375, 0.375, 0.375, 0.4062, 0.8125, 0.4062, 0.875, 0.375, 0.875, 0.375, 0.8125, 0.4062, 0.3125, 0.4062, 0.375, 0.375, 0.375, 0.375, 0.3125, 0.4062, 0.75, 0.4062, 0.8125, 0.375, 0.8125, 0.375, 0.75, 0.4062, 0.25, 0.4062, 0.3125, 0.375, 0.3125, 0.375, 0.25, 0.4062, 0.6875, 0.4062, 0.75, 0.375, 0.75, 0.375, 0.6875, 0.4062, 0.1875, 0.4062, 0.25, 0.375, 0.25, 0.375, 0.1875, 0.375, 0.375, 0.375, 0.4375, 0.3438, 0.4375, 0.3438, 0.375, 0.375, 0.8125, 0.375, 0.875, 0.3438, 0.875, 0.3438, 0.8125, 0.375, 0.3125, 0.375, 0.375, 0.3438, 0.375, 0.3438, 0.3125, 0.375, 0.75, 0.375, 0.8125, 0.3438, 0.8125, 0.3438, 0.75, 0.375, 0.25, 0.375, 0.3125, 0.3438, 0.3125, 0.3438, 0.25, 0.375, 0.6875, 0.375, 0.75, 0.3438, 0.75, 0.3438, 0.6875, 0.375, 0.1875, 0.375, 0.25, 0.3438, 0.25, 0.3438, 0.1875, 0.375, 0.625, 0.375, 0.6875, 0.3438, 0.6875, 0.3438, 0.625, 0.375, 0.125, 0.375, 0.1875, 0.3438, 0.1875, 0.3438, 0.125, 0.375, 0.5625, 0.375, 0.625, 0.3438, 0.625, 0.3438, 0.5625, 0.375, 0.0625, 0.375, 0.125, 0.3438, 0.125, 0.3438, 0.0625, 0.375, 0.5, 0.375, 0.5625, 0.3438, 0.5625, 0.3438, 0.5, 0.375, 0.9375, 0.3594, 1.0, 0.3438, 0.9375, 0.3594, 0.0, 0.375, 0.0625, 0.3438, 0.0625, 0.375, 0.4375, 0.375, 0.5, 0.3438, 0.5, 0.3438, 0.4375, 0.375, 0.875, 0.375, 0.9375, 0.3438, 0.9375, 0.3438, 0.875, 0.3438, 0.125, 0.3438, 0.1875, 0.3125, 0.1875, 0.3125, 0.125, 0.3438, 0.5625, 0.3438, 0.625, 0.3125, 0.625, 0.3125, 0.5625, 0.3438, 0.0625, 0.3438, 0.125, 0.3125, 0.125, 0.3125, 0.0625, 0.3438, 0.5, 0.3438, 0.5625, 0.3125, 0.5625, 0.3125, 0.5, 0.3438, 0.9375, 0.3281, 1.0, 0.3125, 0.9375, 0.3281, 0.0, 0.3438, 0.0625, 0.3125, 0.0625, 0.3438, 0.4375, 0.3438, 0.5, 0.3125, 0.5, 0.3125, 0.4375, 0.3438, 0.875, 0.3438, 0.9375, 0.3125, 0.9375, 0.3125, 0.875, 0.3438, 0.375, 0.3438, 0.4375, 0.3125, 0.4375, 0.3125, 0.375, 0.3438, 0.8125, 0.3438, 0.875, 0.3125, 0.875, 0.3125, 0.8125, 0.3438, 0.3125, 0.3438, 0.375, 0.3125, 0.375, 0.3125, 0.3125, 0.3438, 0.75, 0.3438, 0.8125, 0.3125, 0.8125, 0.3125, 0.75, 0.3438, 0.25, 0.3438, 0.3125, 0.3125, 0.3125, 0.3125, 0.25, 0.3438, 0.6875, 0.3438, 0.75, 0.3125, 0.75, 0.3125, 0.6875, 0.3438, 0.1875, 0.3438, 0.25, 0.3125, 0.25, 0.3125, 0.1875, 0.3438, 0.625, 0.3438, 0.6875, 0.3125, 0.6875, 0.3125, 0.625, 0.3125, 0.8125, 0.3125, 0.875, 0.2812, 0.875, 0.2812, 0.8125, 0.3125, 0.3125, 0.3125, 0.375, 0.2812, 0.375, 0.2812, 0.3125, 0.3125, 0.75, 0.3125, 0.8125, 0.2812, 0.8125, 0.2812, 0.75, 0.3125, 0.25, 0.3125, 0.3125, 0.2812, 0.3125, 0.2812, 0.25, 0.3125, 0.6875, 0.3125, 0.75, 0.2812, 0.75, 0.2812, 0.6875, 0.3125, 0.1875, 0.3125, 0.25, 0.2812, 0.25, 0.2812, 0.1875, 0.3125, 0.625, 0.3125, 0.6875, 0.2812, 0.6875, 0.2812, 0.625, 0.3125, 0.125, 0.3125, 0.1875, 0.2812, 0.1875, 0.2812, 0.125, 0.3125, 0.5625, 0.3125, 0.625, 0.2812, 0.625, 0.2812, 0.5625, 0.3125, 0.0625, 0.3125, 0.125, 0.2812, 0.125, 0.2812, 0.0625, 0.3125, 0.5, 0.3125, 0.5625, 0.2812, 0.5625, 0.2812, 0.5, 0.3125, 0.9375, 0.2969, 1.0, 0.2812, 0.9375, 0.2969, 0.0, 0.3125, 0.0625, 0.2812, 0.0625, 0.3125, 0.4375, 0.3125, 0.5, 0.2812, 0.5, 0.2812, 0.4375, 0.3125, 0.875, 0.3125, 0.9375, 0.2812, 0.9375, 0.2812, 0.875, 0.3125, 0.375, 0.3125, 0.4375, 0.2812, 0.4375, 0.2812, 0.375, 0.2812, 0.5625, 0.2812, 0.625, 0.25, 0.625, 0.25, 0.5625, 0.2812, 0.0625, 0.2812, 0.125, 0.25, 0.125, 0.25, 0.0625, 0.2812, 0.5, 0.2812, 0.5625, 0.25, 0.5625, 0.25, 0.5, 0.2812, 0.9375, 0.2656, 1.0, 0.25, 0.9375, 0.2656, 0.0, 0.2812, 0.0625, 0.25, 0.0625, 0.2812, 0.4375, 0.2812, 0.5, 0.25, 0.5, 0.25, 0.4375, 0.2812, 0.875, 0.2812, 0.9375, 0.25, 0.9375, 0.25, 0.875, 0.2812, 0.375, 0.2812, 0.4375, 0.25, 0.4375, 0.25, 0.375, 0.2812, 0.8125, 0.2812, 0.875, 0.25, 0.875, 0.25, 0.8125, 0.2812, 0.3125, 0.2812, 0.375, 0.25, 0.375, 0.25, 0.3125, 0.2812, 0.75, 0.2812, 0.8125, 0.25, 0.8125, 0.25, 0.75, 0.2812, 0.25, 0.2812, 0.3125, 0.25, 0.3125, 0.25, 0.25, 0.2812, 0.6875, 0.2812, 0.75, 0.25, 0.75, 0.25, 0.6875, 0.2812, 0.1875, 0.2812, 0.25, 0.25, 0.25, 0.25, 0.1875, 0.2812, 0.625, 0.2812, 0.6875, 0.25, 0.6875, 0.25, 0.625, 0.2812, 0.125, 0.2812, 0.1875, 0.25, 0.1875, 0.25, 0.125, 0.25, 0.3125, 0.25, 0.375, 0.2188, 0.375, 0.2188, 0.3125, 0.25, 0.75, 0.25, 0.8125, 0.2188, 0.8125, 0.2188, 0.75, 0.25, 0.25, 0.25, 0.3125, 0.2188, 0.3125, 0.2188, 0.25, 0.25, 0.6875, 0.25, 0.75, 0.2188, 0.75, 0.2188, 0.6875, 0.25, 0.1875, 0.25, 0.25, 0.2188, 0.25, 0.2188, 0.1875, 0.25, 0.625, 0.25, 0.6875, 0.2188, 0.6875, 0.2188, 0.625, 0.25, 0.125, 0.25, 0.1875, 0.2188, 0.1875, 0.2188, 0.125, 0.25, 0.5625, 0.25, 0.625, 0.2188, 0.625, 0.2188, 0.5625, 0.25, 0.0625, 0.25, 0.125, 0.2188, 0.125, 0.2187, 0.0625, 0.25, 0.5, 0.25, 0.5625, 0.2188, 0.5625, 0.2188, 0.5, 0.25, 0.9375, 0.2344, 1.0, 0.2187, 0.9375, 0.2344, 0.0, 0.25, 0.0625, 0.2187, 0.0625, 0.25, 0.4375, 0.25, 0.5, 0.2188, 0.5, 0.2188, 0.4375, 0.25, 0.875, 0.25, 0.9375, 0.2187, 0.9375, 0.2188, 0.875, 0.25, 0.375, 0.25, 0.4375, 0.2188, 0.4375, 0.2188, 0.375, 0.25, 0.8125, 0.25, 0.875, 0.2188, 0.875, 0.2188, 0.8125, 0.2187, 0.0625, 0.2188, 0.125, 0.1875, 0.125, 0.1875, 0.0625, 0.2188, 0.5, 0.2188, 0.5625, 0.1875, 0.5625, 0.1875, 0.5, 0.2187, 0.9375, 0.2031, 1.0, 0.1875, 0.9375, 0.2031, 0.0, 0.2187, 0.0625, 0.1875, 0.0625, 0.2188, 0.4375, 0.2188, 0.5, 0.1875, 0.5, 0.1875, 0.4375, 0.2188, 0.875, 0.2187, 0.9375, 0.1875, 0.9375, 0.1875, 0.875, 0.2188, 0.375, 0.2188, 0.4375, 0.1875, 0.4375, 0.1875, 0.375, 0.2188, 0.8125, 0.2188, 0.875, 0.1875, 0.875, 0.1875, 0.8125, 0.2188, 0.3125, 0.2188, 0.375, 0.1875, 0.375, 0.1875, 0.3125, 0.2188, 0.75, 0.2188, 0.8125, 0.1875, 0.8125, 0.1875, 0.75, 0.2188, 0.25, 0.2188, 0.3125, 0.1875, 0.3125, 0.1875, 0.25, 0.2188, 0.6875, 0.2188, 0.75, 0.1875, 0.75, 0.1875, 0.6875, 0.2188, 0.1875, 0.2188, 0.25, 0.1875, 0.25, 0.1875, 0.1875, 0.2188, 0.625, 0.2188, 0.6875, 0.1875, 0.6875, 0.1875, 0.625, 0.2188, 0.125, 0.2188, 0.1875, 0.1875, 0.1875, 0.1875, 0.125, 0.2188, 0.5625, 0.2188, 0.625, 0.1875, 0.625, 0.1875, 0.5625, 0.1875, 0.25, 0.1875, 0.3125, 0.1562, 0.3125, 0.1562, 0.25, 0.1875, 0.6875, 0.1875, 0.75, 0.1562, 0.75, 0.1562, 0.6875, 0.1875, 0.1875, 0.1875, 0.25, 0.1562, 0.25, 0.1562, 0.1875, 0.1875, 0.625, 0.1875, 0.6875, 0.1562, 0.6875, 0.1562, 0.625, 0.1875, 0.125, 0.1875, 0.1875, 0.1562, 0.1875, 0.1562, 0.125, 0.1875, 0.5625, 0.1875, 0.625, 0.1562, 0.625, 0.1562, 0.5625, 0.1875, 0.0625, 0.1875, 0.125, 0.1562, 0.125, 0.1562, 0.0625, 0.1875, 0.5, 0.1875, 0.5625, 0.1562, 0.5625, 0.1562, 0.5, 0.1875, 0.9375, 0.1719, 1.0, 0.1562, 0.9375, 0.1719, 0.0, 0.1875, 0.0625, 0.1562, 0.0625, 0.1875, 0.4375, 0.1875, 0.5, 0.1562, 0.5, 0.1562, 0.4375, 0.1875, 0.875, 0.1875, 0.9375, 0.1562, 0.9375, 0.1562, 0.875, 0.1875, 0.375, 0.1875, 0.4375, 0.1562, 0.4375, 0.1562, 0.375, 0.1875, 0.8125, 0.1875, 0.875, 0.1562, 0.875, 0.1562, 0.8125, 0.1875, 0.3125, 0.1875, 0.375, 0.1562, 0.375, 0.1562, 0.3125, 0.1875, 0.75, 0.1875, 0.8125, 0.1562, 0.8125, 0.1562, 0.75, 0.1562, 0.9375, 0.1406, 1.0, 0.125, 0.9375, 0.1406, 0.0, 0.1562, 0.0625, 0.125, 0.0625, 0.1562, 0.4375, 0.1562, 0.5, 0.125, 0.5, 0.125, 0.4375, 0.1562, 0.875, 0.1562, 0.9375, 0.125, 0.9375, 0.125, 0.875, 0.1562, 0.375, 0.1562, 0.4375, 0.125, 0.4375, 0.125, 0.375, 0.1562, 0.8125, 0.1562, 0.875, 0.125, 0.875, 0.125, 0.8125, 0.1562, 0.3125, 0.1562, 0.375, 0.125, 0.375, 0.125, 0.3125, 0.1562, 0.75, 0.1562, 0.8125, 0.125, 0.8125, 0.125, 0.75, 0.1562, 0.25, 0.1562, 0.3125, 0.125, 0.3125, 0.125, 0.25, 0.1562, 0.6875, 0.1562, 0.75, 0.125, 0.75, 0.125, 0.6875, 0.1562, 0.1875, 0.1562, 0.25, 0.125, 0.25, 0.125, 0.1875, 0.1562, 0.625, 0.1562, 0.6875, 0.125, 0.6875, 0.125, 0.625, 0.1562, 0.125, 0.1562, 0.1875, 0.125, 0.1875, 0.125, 0.125, 0.1562, 0.5625, 0.1562, 0.625, 0.125, 0.625, 0.125, 0.5625, 0.1562, 0.0625, 0.1562, 0.125, 0.125, 0.125, 0.125, 0.0625, 0.1562, 0.5, 0.1562, 0.5625, 0.125, 0.5625, 0.125, 0.5, 0.125, 0.6875, 0.125, 0.75, 0.09375, 0.75, 0.09375, 0.6875, 0.125, 0.1875, 0.125, 0.25, 0.09375, 0.25, 0.09375, 0.1875, 0.125, 0.625, 0.125, 0.6875, 0.09375, 0.6875, 0.09375, 0.625, 0.125, 0.125, 0.125, 0.1875, 0.09375, 0.1875, 0.09375, 0.125, 0.125, 0.5625, 0.125, 0.625, 0.09375, 0.625, 0.09375, 0.5625, 0.125, 0.0625, 0.125, 0.125, 0.09375, 0.125, 0.09375, 0.0625, 0.125, 0.5, 0.125, 0.5625, 0.09375, 0.5625, 0.09375, 0.5, 0.125, 0.9375, 0.1094, 1.0, 0.09375, 0.9375, 0.1094, 0.0, 0.125, 0.0625, 0.09375, 0.0625, 0.125, 0.4375, 0.125, 0.5, 0.09375, 0.5, 0.09375, 0.4375, 0.125, 0.875, 0.125, 0.9375, 0.09375, 0.9375, 0.09375, 0.875, 0.125, 0.375, 0.125, 0.4375, 0.09375, 0.4375, 0.09375, 0.375, 0.125, 0.8125, 0.125, 0.875, 0.09375, 0.875, 0.09375, 0.8125, 0.125, 0.3125, 0.125, 0.375, 0.09375, 0.375, 0.09375, 0.3125, 0.125, 0.75, 0.125, 0.8125, 0.09375, 0.8125, 0.09375, 0.75, 0.125, 0.25, 0.125, 0.3125, 0.09375, 0.3125, 0.09375, 0.25, 0.09375, 0.4375, 0.09375, 0.5, 0.0625, 0.5, 0.0625, 0.4375, 0.09375, 0.875, 0.09375, 0.9375, 0.0625, 0.9375, 0.0625, 0.875, 0.09375, 0.375, 0.09375, 0.4375, 0.0625, 0.4375, 0.0625, 0.375, 0.09375, 0.8125, 0.09375, 0.875, 0.0625, 0.875, 0.0625, 0.8125, 0.09375, 0.3125, 0.09375, 0.375, 0.0625, 0.375, 0.0625, 0.3125, 0.09375, 0.75, 0.09375, 0.8125, 0.0625, 0.8125, 0.0625, 0.75, 0.09375, 0.25, 0.09375, 0.3125, 0.0625, 0.3125, 0.0625, 0.25, 0.09375, 0.6875, 0.09375, 0.75, 0.0625, 0.75, 0.0625, 0.6875, 0.09375, 0.1875, 0.09375, 0.25, 0.0625, 0.25, 0.0625, 0.1875, 0.09375, 0.625, 0.09375, 0.6875, 0.0625, 0.6875, 0.0625, 0.625, 0.09375, 0.125, 0.09375, 0.1875, 0.0625, 0.1875, 0.0625, 0.125, 0.09375, 0.5625, 0.09375, 0.625, 0.0625, 0.625, 0.0625, 0.5625, 0.09375, 0.0625, 0.09375, 0.125, 0.0625, 0.125, 0.0625, 0.0625, 0.09375, 0.5, 0.09375, 0.5625, 0.0625, 0.5625, 0.0625, 0.5, 0.09375, 0.9375, 0.07812, 1.0, 0.0625, 0.9375, 0.07812, 0.0, 0.09375, 0.0625, 0.0625, 0.0625, 0.0625, 0.1875, 0.0625, 0.25, 0.03125, 0.25, 0.03125, 0.1875, 0.0625, 0.625, 0.0625, 0.6875, 0.03125, 0.6875, 0.03125, 0.625, 0.0625, 0.125, 0.0625, 0.1875, 0.03125, 0.1875, 0.03125, 0.125, 0.0625, 0.5625, 0.0625, 0.625, 0.03125, 0.625, 0.03125, 0.5625, 0.0625, 0.0625, 0.0625, 0.125, 0.03125, 0.125, 0.03125, 0.0625, 0.0625, 0.5, 0.0625, 0.5625, 0.03125, 0.5625, 0.03125, 0.5, 0.0625, 0.9375, 0.04687, 1.0, 0.03125, 0.9375, 0.04687, 0.0, 0.0625, 0.0625, 0.03125, 0.0625, 0.0625, 0.4375, 0.0625, 0.5, 0.03125, 0.5, 0.03125, 0.4375, 0.0625, 0.875, 0.0625, 0.9375, 0.03125, 0.9375, 0.03125, 0.875, 0.0625, 0.375, 0.0625, 0.4375, 0.03125, 0.4375, 0.03125, 0.375, 0.0625, 0.8125, 0.0625, 0.875, 0.03125, 0.875, 0.03125, 0.8125, 0.0625, 0.3125, 0.0625, 0.375, 0.03125, 0.375, 0.03125, 0.3125, 0.0625, 0.75, 0.0625, 0.8125, 0.03125, 0.8125, 0.03125, 0.75, 0.0625, 0.25, 0.0625, 0.3125, 0.03125, 0.3125, 0.03125, 0.25, 0.0625, 0.6875, 0.0625, 0.75, 0.03125, 0.75, 0.03125, 0.6875, 0.03125, 0.875, 0.03125, 0.9375, 0.0, 0.9375, 0.0, 0.875, 0.03125, 0.375, 0.03125, 0.4375, 0.0, 0.4375, 0.0, 0.375, 0.03125, 0.8125, 0.03125, 0.875, 0.0, 0.875, 0.0, 0.8125, 0.03125, 0.3125, 0.03125, 0.375, 0.0, 0.375, 0.0, 0.3125, 0.03125, 0.75, 0.03125, 0.8125, 0.0, 0.8125, 0.0, 0.75, 0.03125, 0.25, 0.03125, 0.3125, 0.0, 0.3125, 0.0, 0.25, 0.03125, 0.6875, 0.03125, 0.75, 0.0, 0.75, 0.0, 0.6875, 0.03125, 0.1875, 0.03125, 0.25, 0.0, 0.25, 0.0, 0.1875, 0.03125, 0.625, 0.03125, 0.6875, 0.0, 0.6875, 0.0, 0.625, 0.03125, 0.125, 0.03125, 0.1875, 0.0, 0.1875, 0.0, 0.125, 0.03125, 0.5625, 0.03125, 0.625, 0.0, 0.625, 0.0, 0.5625, 0.03125, 0.0625, 0.03125, 0.125, 0.0, 0.125, 0.0, 0.0625, 0.03125, 0.5, 0.03125, 0.5625, 0.0, 0.5625, 0.0, 0.5, 0.03125, 0.9375, 0.01562, 1.0, 0.0, 0.9375, 0.01562, 0.0, 0.03125, 0.0625, 0.0, 0.0625, 0.03125, 0.4375, 0.03125, 0.5, 0.0, 0.5, 0.0, 0.4375, 1.0, 0.625, 1.0, 0.6875, 0.9687, 0.6875, 0.9687, 0.625, 1.0, 0.125, 1.0, 0.1875, 0.9687, 0.1875, 0.9687, 0.125, 1.0, 0.5625, 1.0, 0.625, 0.9687, 0.625, 0.9687, 0.5625, 1.0, 0.0625, 1.0, 0.125, 0.9687, 0.125, 0.9687, 0.0625, 1.0, 0.5, 1.0, 0.5625, 0.9687, 0.5625, 0.9687, 0.5, 1.0, 0.9375, 0.9844, 1.0, 0.9687, 0.9375, 0.9844, 0.0, 1.0, 0.0625, 0.9687, 0.0625, 1.0, 0.4375, 1.0, 0.5, 0.9687, 0.5, 0.9687, 0.4375, 1.0, 0.875, 1.0, 0.9375, 0.9687, 0.9375, 0.9687, 0.875, 1.0, 0.375, 1.0, 0.4375, 0.9687, 0.4375, 0.9687, 0.375, 1.0, 0.8125, 1.0, 0.875, 0.9687, 0.875, 0.9687, 0.8125, 1.0, 0.3125, 1.0, 0.375, 0.9687, 0.375, 0.9687, 0.3125, 1.0, 0.75, 1.0, 0.8125, 0.9687, 0.8125, 0.9688, 0.75, 1.0, 0.25, 1.0, 0.3125, 0.9687, 0.3125, 0.9688, 0.25, 1.0, 0.6875, 1.0, 0.75, 0.9688, 0.75, 0.9687, 0.6875, 1.0, 0.1875, 1.0, 0.25, 0.9688, 0.25, 0.9687, 0.1875, 0.9687, 0.375, 0.9687, 0.4375, 0.9375, 0.4375, 0.9375, 0.375, 0.9687, 0.8125, 0.9687, 0.875, 0.9375, 0.875, 0.9375, 0.8125, 0.9687, 0.3125, 0.9687, 0.375, 0.9375, 0.375, 0.9375, 0.3125, 0.9688, 0.75, 0.9687, 0.8125, 0.9375, 0.8125, 0.9375, 0.75, 0.9688, 0.25, 0.9687, 0.3125, 0.9375, 0.3125, 0.9375, 0.25, 0.9687, 0.6875, 0.9688, 0.75, 0.9375, 0.75, 0.9375, 0.6875, 0.9687, 0.1875, 0.9688, 0.25, 0.9375, 0.25, 0.9375, 0.1875, 0.9687, 0.625, 0.9687, 0.6875, 0.9375, 0.6875, 0.9375, 0.625, 0.9687, 0.125, 0.9687, 0.1875, 0.9375, 0.1875, 0.9375, 0.125, 0.9687, 0.5625, 0.9687, 0.625, 0.9375, 0.625, 0.9375, 0.5625, 0.9687, 0.0625, 0.9687, 0.125, 0.9375, 0.125, 0.9375, 0.0625, 0.9687, 0.5, 0.9687, 0.5625, 0.9375, 0.5625, 0.9375, 0.5, 0.9687, 0.9375, 0.9531, 1.0, 0.9375, 0.9375, 0.9531, 0.0, 0.9687, 0.0625, 0.9375, 0.0625, 0.9687, 0.4375, 0.9687, 0.5, 0.9375, 0.5, 0.9375, 0.4375, 0.9687, 0.875, 0.9687, 0.9375, 0.9375, 0.9375, 0.9375, 0.875, 0.9375, 0.125, 0.9375, 0.1875, 0.9062, 0.1875, 0.9062, 0.125, 0.9375, 0.5625, 0.9375, 0.625, 0.9062, 0.625, 0.9062, 0.5625, 0.9375, 0.0625, 0.9375, 0.125, 0.9062, 0.125, 0.9062, 0.0625, 0.9375, 0.5, 0.9375, 0.5625, 0.9062, 0.5625, 0.9062, 0.5, 0.9375, 0.9375, 0.9219, 1.0, 0.9062, 0.9375, 0.9219, 0.0, 0.9375, 0.0625, 0.9062, 0.0625, 0.9375, 0.4375, 0.9375, 0.5, 0.9062, 0.5, 0.9062, 0.4375, 0.9375, 0.875, 0.9375, 0.9375, 0.9062, 0.9375, 0.9062, 0.875, 0.9375, 0.375, 0.9375, 0.4375, 0.9062, 0.4375, 0.9062, 0.375, 0.9375, 0.8125, 0.9375, 0.875, 0.9062, 0.875, 0.9062, 0.8125, 0.9375, 0.3125, 0.9375, 0.375, 0.9062, 0.375, 0.9062, 0.3125, 0.9375, 0.75, 0.9375, 0.8125, 0.9062, 0.8125, 0.9062, 0.75, 0.9375, 0.25, 0.9375, 0.3125, 0.9062, 0.3125, 0.9062, 0.25, 0.9375, 0.6875, 0.9375, 0.75, 0.9062, 0.75, 0.9062, 0.6875, 0.9375, 0.1875, 0.9375, 0.25, 0.9062, 0.25, 0.9062, 0.1875, 0.9375, 0.625, 0.9375, 0.6875, 0.9062, 0.6875, 0.9062, 0.625, 0.9062, 0.3125, 0.9062, 0.375, 0.875, 0.375, 0.875, 0.3125, 0.9062, 0.75, 0.9062, 0.8125, 0.875, 0.8125, 0.875, 0.75, 0.9062, 0.25, 0.9062, 0.3125, 0.875, 0.3125, 0.875, 0.25, 0.9062, 0.6875, 0.9062, 0.75, 0.875, 0.75, 0.875, 0.6875, 0.9062, 0.1875, 0.9062, 0.25, 0.875, 0.25, 0.875, 0.1875, 0.9062, 0.625, 0.9062, 0.6875, 0.875, 0.6875, 0.875, 0.625, 0.9062, 0.125, 0.9062, 0.1875, 0.875, 0.1875, 0.875, 0.125, 0.9062, 0.5625, 0.9062, 0.625, 0.875, 0.625, 0.875, 0.5625, 0.9062, 0.0625, 0.9062, 0.125, 0.875, 0.125, 0.875, 0.0625, 0.9062, 0.5, 0.9062, 0.5625, 0.875, 0.5625, 0.875, 0.5, 0.9062, 0.9375, 0.8906, 1.0, 0.875, 0.9375, 0.8906, 0.0, 0.9062, 0.0625, 0.875, 0.0625, 0.9062, 0.4375, 0.9062, 0.5, 0.875, 0.5, 0.875, 0.4375, 0.9062, 0.875, 0.9062, 0.9375, 0.875, 0.9375, 0.875, 0.875, 0.9062, 0.375, 0.9062, 0.4375, 0.875, 0.4375, 0.875, 0.375, 0.9062, 0.8125, 0.9062, 0.875, 0.875, 0.875, 0.875, 0.8125, 0.875, 0.0625, 0.875, 0.125, 0.8438, 0.125, 0.8437, 0.0625, 0.875, 0.5, 0.875, 0.5625, 0.8437, 0.5625, 0.8437, 0.5, 0.875, 0.9375, 0.8594, 1.0, 0.8437, 0.9375, 0.8594, 0.0, 0.875, 0.0625, 0.8437, 0.0625, 0.875, 0.4375, 0.875, 0.5, 0.8437, 0.5, 0.8437, 0.4375, 0.875, 0.875, 0.875, 0.9375, 0.8437, 0.9375, 0.8438, 0.875, 0.875, 0.375, 0.875, 0.4375, 0.8437, 0.4375, 0.8437, 0.375, 0.875, 0.8125, 0.875, 0.875, 0.8438, 0.875, 0.8437, 0.8125, 0.875, 0.3125, 0.875, 0.375, 0.8437, 0.375, 0.8437, 0.3125, 0.875, 0.75, 0.875, 0.8125, 0.8437, 0.8125, 0.8438, 0.75, 0.875, 0.25, 0.875, 0.3125, 0.8437, 0.3125, 0.8438, 0.25, 0.875, 0.6875, 0.875, 0.75, 0.8438, 0.75, 0.8437, 0.6875, 0.875, 0.1875, 0.875, 0.25, 0.8438, 0.25, 0.8437, 0.1875, 0.875, 0.625, 0.875, 0.6875, 0.8437, 0.6875, 0.8437, 0.625, 0.875, 0.125, 0.875, 0.1875, 0.8437, 0.1875, 0.8438, 0.125, 0.875, 0.5625, 0.875, 0.625, 0.8437, 0.625, 0.8437, 0.5625, 0.8438, 0.75, 0.8437, 0.8125, 0.8125, 0.8125, 0.8125, 0.75, 0.8438, 0.25, 0.8437, 0.3125, 0.8125, 0.3125, 0.8125, 0.25, 0.8437, 0.6875, 0.8438, 0.75, 0.8125, 0.75, 0.8125, 0.6875, 0.8437, 0.1875, 0.8438, 0.25, 0.8125, 0.25, 0.8125, 0.1875, 0.8437, 0.625, 0.8437, 0.6875, 0.8125, 0.6875, 0.8125, 0.625, 0.8438, 0.125, 0.8437, 0.1875, 0.8125, 0.1875, 0.8125, 0.125, 0.8437, 0.5625, 0.8437, 0.625, 0.8125, 0.625, 0.8125, 0.5625, 0.8437, 0.0625, 0.8438, 0.125, 0.8125, 0.125, 0.8125, 0.0625, 0.8437, 0.5, 0.8437, 0.5625, 0.8125, 0.5625, 0.8125, 0.5, 0.8437, 0.9375, 0.8281, 1.0, 0.8125, 0.9375, 0.8281, 0.0, 0.8437, 0.0625, 0.8125, 0.0625, 0.8437, 0.4375, 0.8437, 0.5, 0.8125, 0.5, 0.8125, 0.4375, 0.8438, 0.875, 0.8437, 0.9375, 0.8125, 0.9375, 0.8125, 0.875, 0.8437, 0.375, 0.8437, 0.4375, 0.8125, 0.4375, 0.8125, 0.375, 0.8437, 0.8125, 0.8438, 0.875, 0.8125, 0.875, 0.8125, 0.8125, 0.8437, 0.3125, 0.8437, 0.375, 0.8125, 0.375, 0.8125, 0.3125, 0.8125, 0.5, 0.8125, 0.5625, 0.7812, 0.5625, 0.7812, 0.5, 0.8125, 0.9375, 0.7969, 1.0, 0.7812, 0.9375, 0.7969, 0.0, 0.8125, 0.0625, 0.7812, 0.0625, 0.8125, 0.4375, 0.8125, 0.5, 0.7812, 0.5, 0.7812, 0.4375, 0.8125, 0.875, 0.8125, 0.9375, 0.7812, 0.9375, 0.7812, 0.875, 0.8125, 0.375, 0.8125, 0.4375, 0.7812, 0.4375, 0.7812, 0.375, 0.8125, 0.8125, 0.8125, 0.875, 0.7812, 0.875, 0.7812, 0.8125, 0.8125, 0.3125, 0.8125, 0.375, 0.7812, 0.375, 0.7812, 0.3125, 0.8125, 0.75, 0.8125, 0.8125, 0.7812, 0.8125, 0.7812, 0.75, 0.8125, 0.25, 0.8125, 0.3125, 0.7812, 0.3125, 0.7812, 0.25, 0.8125, 0.6875, 0.8125, 0.75, 0.7812, 0.75, 0.7812, 0.6875, 0.8125, 0.1875, 0.8125, 0.25, 0.7812, 0.25, 0.7812, 0.1875, 0.8125, 0.625, 0.8125, 0.6875, 0.7812, 0.6875, 0.7812, 0.625, 0.8125, 0.125, 0.8125, 0.1875, 0.7812, 0.1875, 0.7812, 0.125, 0.8125, 0.5625, 0.8125, 0.625, 0.7812, 0.625, 0.7812, 0.5625, 0.8125, 0.0625, 0.8125, 0.125, 0.7812, 0.125, 0.7812, 0.0625, 0.7812, 0.25, 0.7812, 0.3125, 0.75, 0.3125, 0.75, 0.25, 0.7812, 0.6875, 0.7812, 0.75, 0.75, 0.75, 0.75, 0.6875, 0.7812, 0.1875, 0.7812, 0.25, 0.75, 0.25, 0.75, 0.1875, 0.7812, 0.625, 0.7812, 0.6875, 0.75, 0.6875, 0.75, 0.625, 0.7812, 0.125, 0.7812, 0.1875, 0.75, 0.1875, 0.75, 0.125, 0.7812, 0.5625, 0.7812, 0.625, 0.75, 0.625, 0.75, 0.5625, 0.7812, 0.0625, 0.7812, 0.125, 0.75, 0.125, 0.75, 0.0625, 0.7812, 0.5, 0.7812, 0.5625, 0.75, 0.5625, 0.75, 0.5, 0.7812, 0.9375, 0.7656, 1.0, 0.75, 0.9375, 0.7656, 0.0, 0.7812, 0.0625, 0.75, 0.0625, 0.7812, 0.4375, 0.7812, 0.5, 0.75, 0.5, 0.75, 0.4375, 0.7812, 0.875, 0.7812, 0.9375, 0.75, 0.9375, 0.75, 0.875, 0.7812, 0.375, 0.7812, 0.4375, 0.75, 0.4375, 0.75, 0.375, 0.7812, 0.8125, 0.7812, 0.875, 0.75, 0.875, 0.75, 0.8125, 0.7812, 0.3125, 0.7812, 0.375, 0.75, 0.375, 0.75, 0.3125, 0.7812, 0.75, 0.7812, 0.8125, 0.75, 0.8125, 0.75, 0.75])
me_sphere_007.update()

# ---- objects
ob_light = bpy.data.objects.new('Light', light_light)
ob_camera = bpy.data.objects.new('Camera', cam_camera)
ob_empty_spiral = bpy.data.objects.new('Empty_spiral', None)
ob_empty_radial_array = bpy.data.objects.new('Empty_radial_array', None)
ob_empty_spiral_001 = bpy.data.objects.new('Empty_spiral.001', None)
ob_empty_radial_array_001 = bpy.data.objects.new('Empty_radial_array.001', None)
ob_empty_spiral_002 = bpy.data.objects.new('Empty_spiral.002', None)
ob_empty_radial_array_002 = bpy.data.objects.new('Empty_radial_array.002', None)
ob_empty_spiral_003 = bpy.data.objects.new('Empty_spiral.003', None)
ob_empty_radial_array_003 = bpy.data.objects.new('Empty_radial_array.003', None)
ob_empty_spiral_004 = bpy.data.objects.new('Empty_spiral.004', None)
ob_empty_radial_array_004 = bpy.data.objects.new('Empty_radial_array.004', None)
ob_empty_spiral_005 = bpy.data.objects.new('Empty_spiral.005', None)
ob_empty_radial_array_005 = bpy.data.objects.new('Empty_radial_array.005', None)
ob_empty_spiral_006 = bpy.data.objects.new('Empty_spiral.006', None)
ob_empty_radial_array_006 = bpy.data.objects.new('Empty_radial_array.006', None)
ob_empty_spiral_007 = bpy.data.objects.new('Empty_spiral.007', None)
ob_empty_radial_array_007 = bpy.data.objects.new('Empty_radial_array.007', None)
ob_sphere = bpy.data.objects.new('Sphere', me_sphere_007)
ob_empty_spiral_008 = bpy.data.objects.new('Empty_spiral.008', None)
ob_empty_radial_array_008 = bpy.data.objects.new('Empty_radial_array.008', None)

# ---- transforms, parenting, visibility, modifiers, constraints
ob_light.location = (4.076, 1.005, 5.904)
ob_light.rotation_euler = (0.6503, 0.05522, 1.866)
ob_light.lock_rotations_4d = False
ob_light.empty_display_type = 'ARROWS'
ob_light.color = (0.0, 0.0, 0.0, 0.0)
ob_light.lineart.crease_threshold = 0.0
ob_camera.location = (7.359, -6.926, 4.958)
ob_camera.rotation_euler = (1.109, 0.0, 0.8149)
ob_camera.lock_rotations_4d = False
ob_camera.empty_display_type = 'ARROWS'
ob_camera.color = (0.0, 0.0, 0.0, 0.0)
ob_camera.display_type = 'WIRE'
ob_camera.lineart.crease_threshold = 0.0
ob_empty_spiral.location = (-0.8, 0.0, 0.0)
ob_empty_spiral.rotation_euler = (0.0, 0.0, 0.1796)
ob_empty_radial_array.location = (0.0, 0.0, 0.0)
ob_empty_radial_array.rotation_euler = (0.0, 0.0, 0.2167)
ob_empty_spiral_001.location = (-0.8, 0.0, 0.0)
ob_empty_spiral_001.rotation_euler = (0.0, 0.0, 0.1796)
ob_empty_radial_array_001.location = (0.0, 0.0, 0.0)
ob_empty_radial_array_001.rotation_euler = (0.0, 0.0, 0.2167)
ob_empty_spiral_002.location = (-0.8, 0.0, 0.0)
ob_empty_spiral_002.rotation_euler = (0.0, 0.0, 0.1796)
ob_empty_radial_array_002.location = (0.0, 0.0, 0.0)
ob_empty_radial_array_002.rotation_euler = (0.0, 0.0, 0.2167)
ob_empty_spiral_003.location = (-0.8, 0.0, 0.0)
ob_empty_spiral_003.rotation_euler = (0.0, 0.0, 0.1796)
ob_empty_radial_array_003.location = (0.0, 0.0, 0.0)
ob_empty_radial_array_003.rotation_euler = (0.0, 0.0, 0.2167)
ob_empty_spiral_004.location = (-0.8, 0.0, 0.0)
ob_empty_spiral_004.rotation_euler = (0.0, 0.0, 0.1796)
ob_empty_radial_array_004.location = (0.0, 0.0, 0.0)
ob_empty_radial_array_004.rotation_euler = (0.0, 0.0, 0.2167)
ob_empty_spiral_005.location = (-0.8, 0.0, 0.0)
ob_empty_spiral_005.rotation_euler = (0.0, 0.0, 0.1796)
ob_empty_radial_array_005.location = (0.0, 0.0, 0.0)
ob_empty_radial_array_005.rotation_euler = (0.0, 0.0, 0.2167)
ob_empty_spiral_006.location = (-0.8, 0.0, 0.0)
ob_empty_spiral_006.rotation_euler = (0.0, 0.0, 0.1796)
ob_empty_radial_array_006.location = (0.0, 0.0, 0.0)
ob_empty_radial_array_006.rotation_euler = (0.0, 0.0, 0.2167)
ob_empty_spiral_007.location = (-0.8, 0.0, 0.0)
ob_empty_spiral_007.rotation_euler = (0.0, 0.0, 0.1796)
ob_empty_radial_array_007.location = (0.0, 0.0, 0.0)
ob_empty_radial_array_007.rotation_euler = (0.0, 0.0, 0.2167)
ob_sphere.location = (0.0, 0.0, 0.0)
_m = ob_sphere.modifiers.new('Array_1', 'ARRAY')
_m.count = 13
_m.use_relative_offset = False
_m.use_object_offset = True
_m.offset_object = ob_empty_spiral
_m = ob_sphere.modifiers.new('Array_2', 'ARRAY')
_m.count = 29
_m.use_relative_offset = False
_m.use_object_offset = True
_m.offset_object = ob_empty_radial_array
ob_empty_spiral_008.location = (-0.8, 0.0, 0.0)
ob_empty_spiral_008.rotation_euler = (0.0, 0.0, 0.1796)
ob_empty_radial_array_008.location = (0.0, 0.0, 0.0)
ob_empty_radial_array_008.rotation_euler = (0.0, 0.0, 0.2167)

# ---- collection membership
col_collection.objects.link(ob_light)
col_collection.objects.link(ob_camera)
col_collection.objects.link(ob_empty_spiral)
col_collection.objects.link(ob_empty_radial_array)
col_collection.objects.link(ob_empty_spiral_001)
col_collection.objects.link(ob_empty_radial_array_001)
col_collection.objects.link(ob_empty_spiral_002)
col_collection.objects.link(ob_empty_radial_array_002)
col_collection.objects.link(ob_empty_spiral_003)
col_collection.objects.link(ob_empty_radial_array_003)
col_collection.objects.link(ob_empty_spiral_004)
col_collection.objects.link(ob_empty_radial_array_004)
col_collection.objects.link(ob_empty_spiral_005)
col_collection.objects.link(ob_empty_radial_array_005)
col_collection.objects.link(ob_empty_spiral_006)
col_collection.objects.link(ob_empty_radial_array_006)
col_collection.objects.link(ob_empty_spiral_007)
col_collection.objects.link(ob_empty_radial_array_007)
col_collection.objects.link(ob_sphere)
col_collection.objects.link(ob_empty_spiral_008)
col_collection.objects.link(ob_empty_radial_array_008)

# ---- scene / render settings (as saved in the file)
scene.camera = ob_camera
scene.frame_start = 1; scene.frame_end = 250; scene.frame_set(1)
scene.render.engine = 'BLENDER_EEVEE_NEXT'
bpy.context.view_layer.update()
